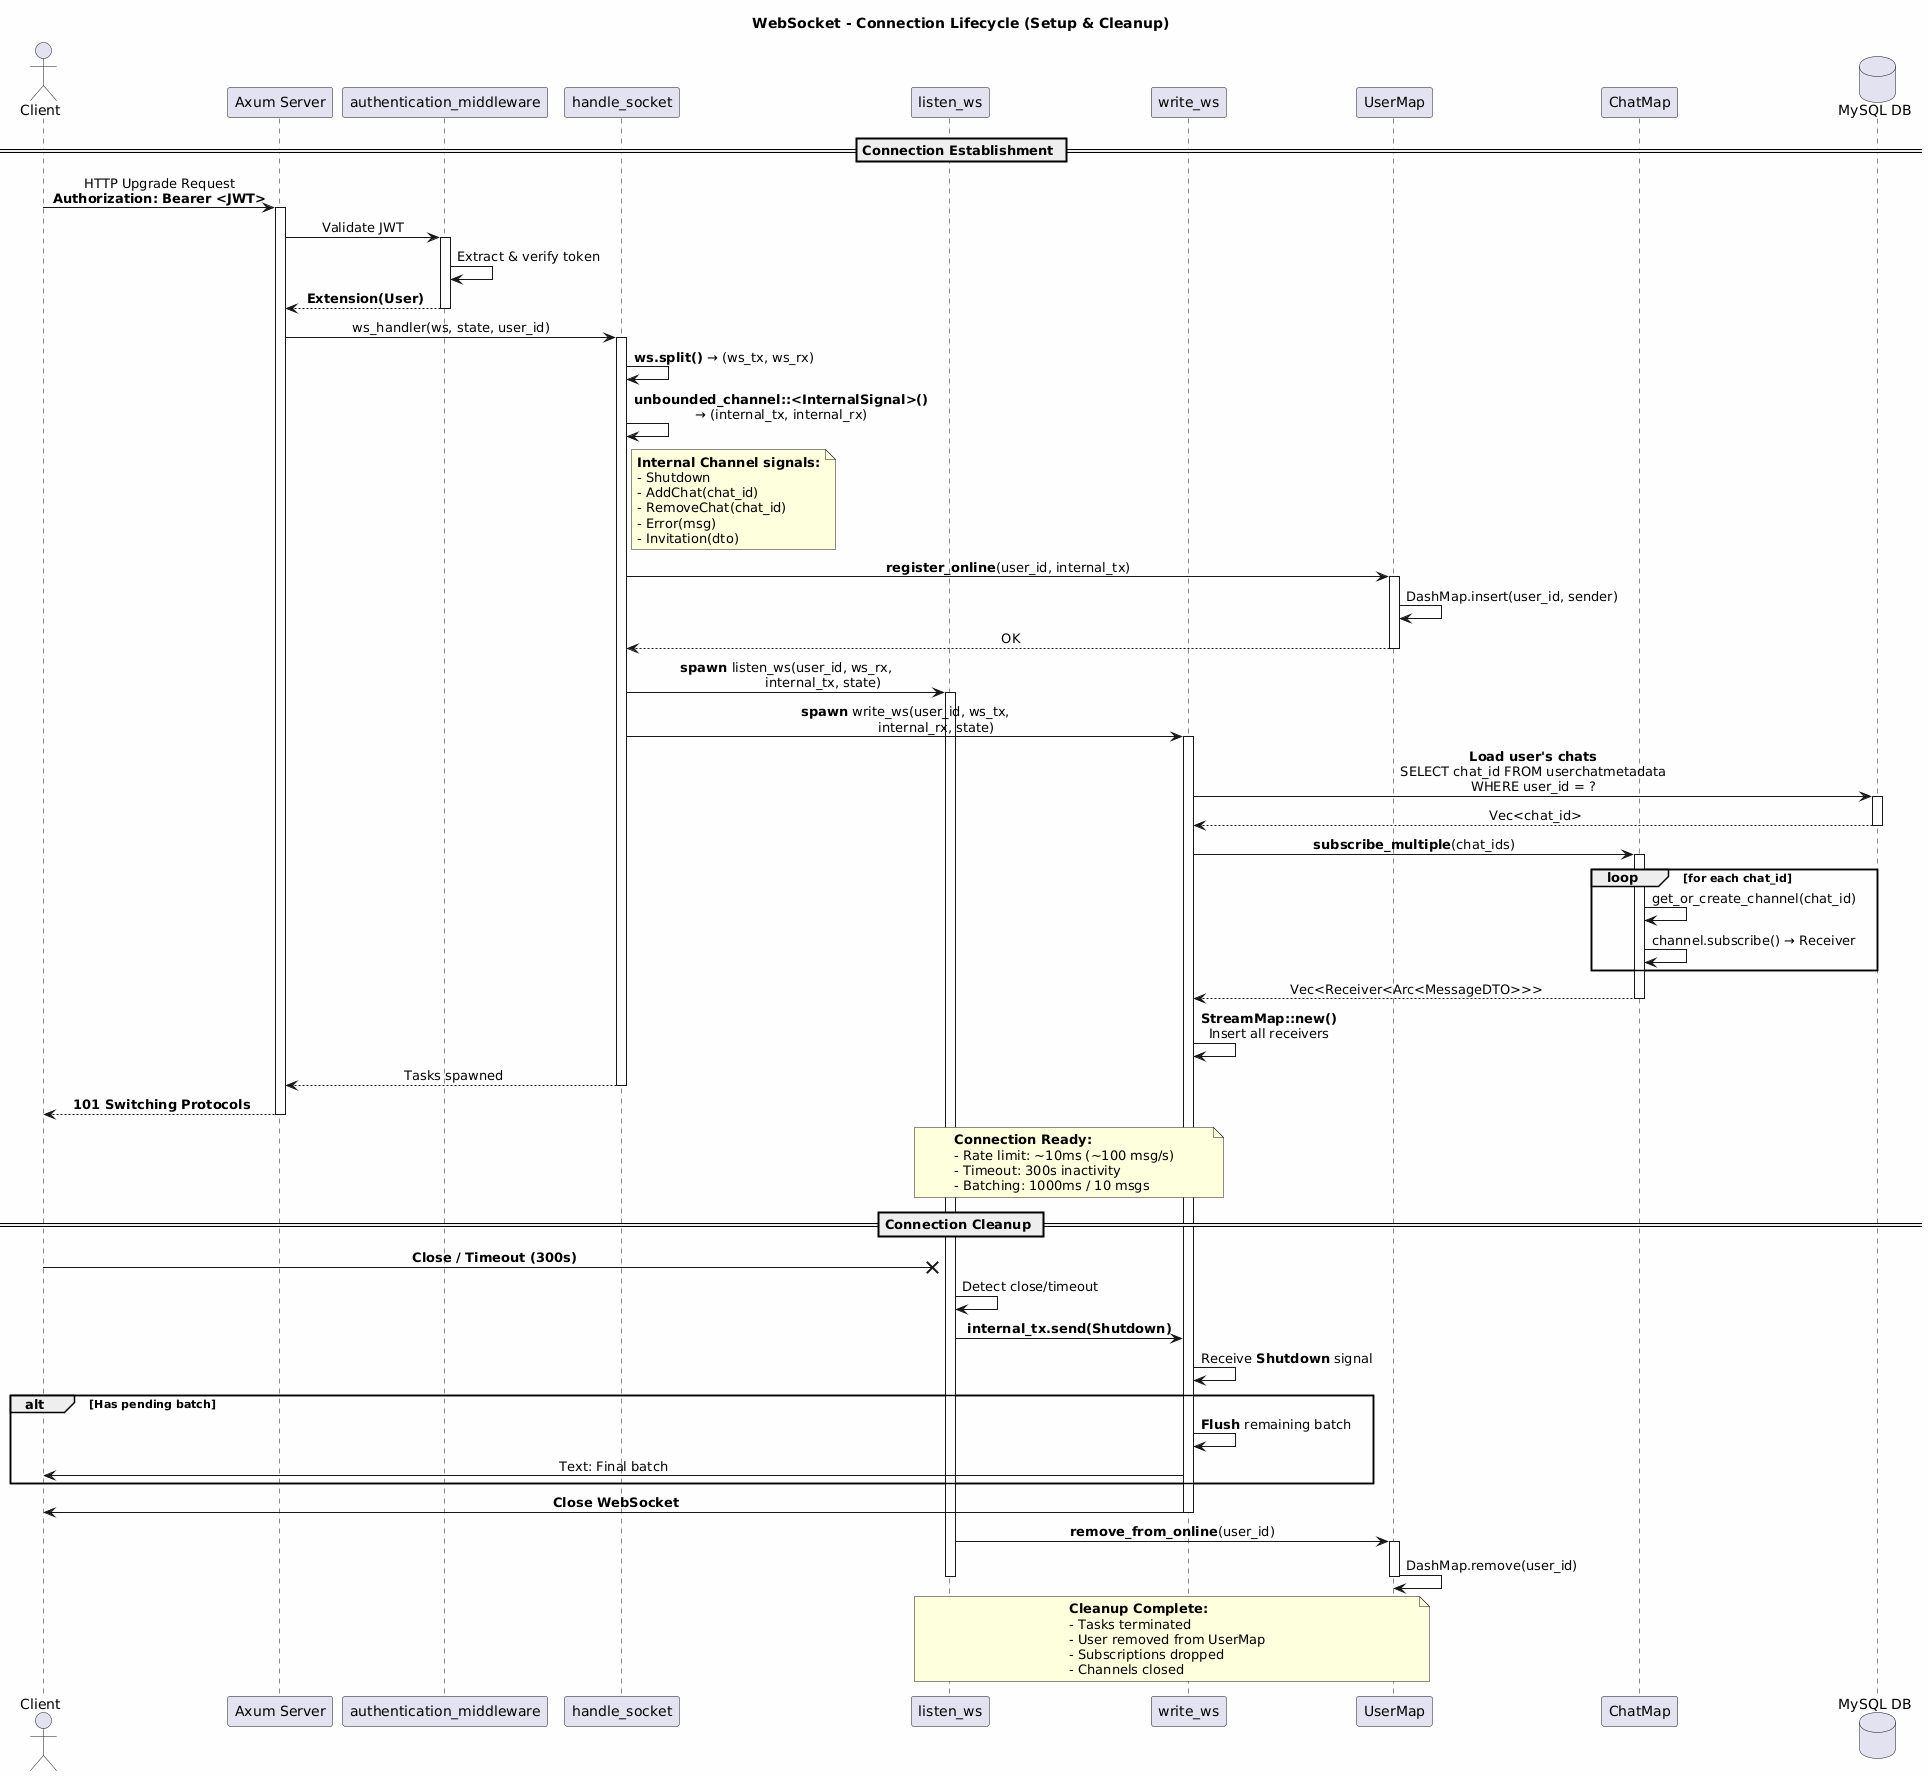

The diagram above was rendered by PlantUML. Its source (embedded in the PNG):
@startuml
skinparam backgroundColor #FEFEFE
skinparam sequenceMessageAlign center

title WebSocket - Connection Lifecycle (Setup & Cleanup)

actor Client
participant "Axum Server" as Axum
participant "authentication_middleware" as AuthMW
participant "handle_socket" as Handler
participant "listen_ws" as Listen
participant "write_ws" as Write
participant "UserMap" as UMap
participant "ChatMap" as CMap
database "MySQL DB" as DB

== Connection Establishment ==

Client -> Axum: HTTP Upgrade Request\n**Authorization: Bearer <JWT>**
activate Axum

Axum -> AuthMW: Validate JWT
activate AuthMW
AuthMW -> AuthMW: Extract & verify token
AuthMW --> Axum: **Extension(User)**
deactivate AuthMW

Axum -> Handler: ws_handler(ws, state, user_id)
activate Handler

Handler -> Handler: **ws.split()** → (ws_tx, ws_rx)
Handler -> Handler: **unbounded_channel::<InternalSignal>()**\n→ (internal_tx, internal_rx)

note right of Handler
  **Internal Channel signals:**
  - Shutdown
  - AddChat(chat_id)
  - RemoveChat(chat_id)
  - Error(msg)
  - Invitation(dto)
end note

Handler -> UMap: **register_online**(user_id, internal_tx)
activate UMap
UMap -> UMap: DashMap.insert(user_id, sender)
UMap --> Handler: OK
deactivate UMap

Handler -> Listen: **spawn** listen_ws(user_id, ws_rx,\n                  internal_tx, state)
activate Listen

Handler -> Write: **spawn** write_ws(user_id, ws_tx,\n               internal_rx, state)
activate Write

Write -> DB: **Load user's chats**\nSELECT chat_id FROM userchatmetadata\nWHERE user_id = ?
activate DB
DB --> Write: Vec<chat_id>
deactivate DB

Write -> CMap: **subscribe_multiple**(chat_ids)
activate CMap
loop for each chat_id
    CMap -> CMap: get_or_create_channel(chat_id)
    CMap -> CMap: channel.subscribe() → Receiver
end
CMap --> Write: Vec<Receiver<Arc<MessageDTO>>>
deactivate CMap

Write -> Write: **StreamMap::new()**\nInsert all receivers

Handler --> Axum: Tasks spawned
deactivate Handler
Axum --> Client: **101 Switching Protocols**
deactivate Axum

note over Listen, Write
  **Connection Ready:**
  - Rate limit: ~10ms (~100 msg/s)
  - Timeout: 300s inactivity
  - Batching: 1000ms / 10 msgs
end note

== Connection Cleanup ==

Client -X Listen: **Close / Timeout (300s)**

Listen -> Listen: Detect close/timeout
Listen -> Write: **internal_tx.send(Shutdown)**

Write -> Write: Receive **Shutdown** signal

alt Has pending batch
    Write -> Write: **Flush** remaining batch
    Write -> Client: Text: Final batch
end

Write -> Client: **Close WebSocket**
deactivate Write

Listen -> UMap: **remove_from_online**(user_id)
activate UMap
UMap -> UMap: DashMap.remove(user_id)
deactivate UMap

deactivate Listen

note over Listen, UMap
  **Cleanup Complete:**
  - Tasks terminated
  - User removed from UserMap
  - Subscriptions dropped
  - Channels closed
end note
@enduml